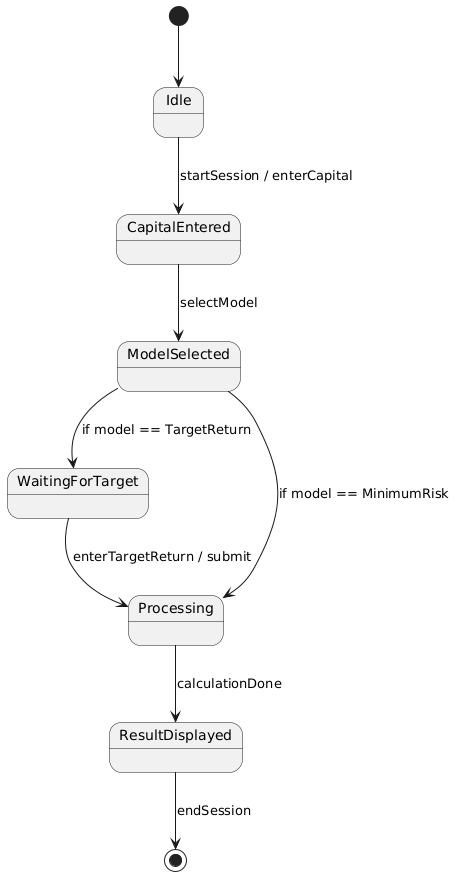

The diagram above was rendered by PlantUML. Its source (embedded in the PNG):
@startuml
[*] --> Idle

Idle --> CapitalEntered : startSession / enterCapital

CapitalEntered --> ModelSelected : selectModel

ModelSelected --> WaitingForTarget : if model == TargetReturn
WaitingForTarget --> Processing : enterTargetReturn / submit

ModelSelected --> Processing : if model == MinimumRisk

Processing --> ResultDisplayed : calculationDone

ResultDisplayed --> [*] : endSession
@enduml